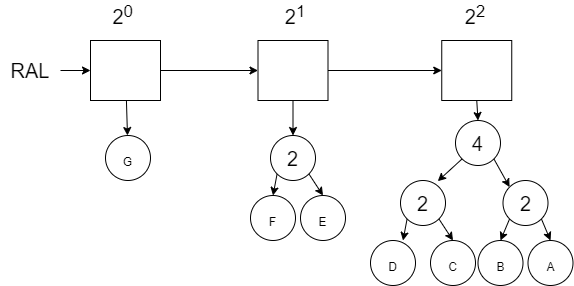

The diagram above was exported from draw.io. Its source (the exported page's mxGraphModel, read from the mxfile embedded in the PNG):
<mxGraphModel dx="1102" dy="865" grid="1" gridSize="10" guides="1" tooltips="1" connect="1" arrows="1" fold="1" page="1" pageScale="1" pageWidth="850" pageHeight="1100" math="0" shadow="0">
  <root>
    <mxCell id="0" />
    <mxCell id="1" parent="0" />
    <mxCell id="-DS1Y1ChxDshjBo23wWi-64" value="" style="edgeStyle=none;rounded=0;orthogonalLoop=1;jettySize=auto;html=1;fontSize=12;" parent="1" source="-DS1Y1ChxDshjBo23wWi-3" target="-DS1Y1ChxDshjBo23wWi-63" edge="1">
      <mxGeometry relative="1" as="geometry" />
    </mxCell>
    <mxCell id="-DS1Y1ChxDshjBo23wWi-69" value="" style="edgeStyle=none;rounded=0;orthogonalLoop=1;jettySize=auto;html=1;fontSize=12;" parent="1" source="-DS1Y1ChxDshjBo23wWi-3" target="-DS1Y1ChxDshjBo23wWi-4" edge="1">
      <mxGeometry relative="1" as="geometry" />
    </mxCell>
    <mxCell id="-DS1Y1ChxDshjBo23wWi-3" value="" style="rounded=0;whiteSpace=wrap;html=1;fontSize=20;" parent="1" vertex="1">
      <mxGeometry x="130" y="130" width="70" height="60" as="geometry" />
    </mxCell>
    <mxCell id="-DS1Y1ChxDshjBo23wWi-70" value="" style="edgeStyle=none;rounded=0;orthogonalLoop=1;jettySize=auto;html=1;fontSize=12;" parent="1" source="-DS1Y1ChxDshjBo23wWi-4" target="-DS1Y1ChxDshjBo23wWi-5" edge="1">
      <mxGeometry relative="1" as="geometry" />
    </mxCell>
    <mxCell id="-DS1Y1ChxDshjBo23wWi-89" style="edgeStyle=none;rounded=0;orthogonalLoop=1;jettySize=auto;html=1;exitX=0.5;exitY=1;exitDx=0;exitDy=0;entryX=0.5;entryY=0;entryDx=0;entryDy=0;fontSize=12;" parent="1" source="-DS1Y1ChxDshjBo23wWi-4" target="-DS1Y1ChxDshjBo23wWi-86" edge="1">
      <mxGeometry relative="1" as="geometry" />
    </mxCell>
    <mxCell id="-DS1Y1ChxDshjBo23wWi-4" value="" style="rounded=0;whiteSpace=wrap;html=1;fontSize=20;" parent="1" vertex="1">
      <mxGeometry x="297.5" y="130" width="70" height="60" as="geometry" />
    </mxCell>
    <mxCell id="-DS1Y1ChxDshjBo23wWi-65" style="edgeStyle=none;rounded=0;orthogonalLoop=1;jettySize=auto;html=1;exitX=0.5;exitY=1;exitDx=0;exitDy=0;entryX=0.5;entryY=0;entryDx=0;entryDy=0;fontSize=12;" parent="1" source="-DS1Y1ChxDshjBo23wWi-5" target="-DS1Y1ChxDshjBo23wWi-17" edge="1">
      <mxGeometry relative="1" as="geometry" />
    </mxCell>
    <mxCell id="-DS1Y1ChxDshjBo23wWi-5" value="" style="rounded=0;whiteSpace=wrap;html=1;fontSize=20;" parent="1" vertex="1">
      <mxGeometry x="481.25" y="130" width="70" height="60" as="geometry" />
    </mxCell>
    <mxCell id="-DS1Y1ChxDshjBo23wWi-8" value="2&lt;sup&gt;1&lt;/sup&gt;" style="text;html=1;strokeColor=none;fillColor=none;align=center;verticalAlign=middle;whiteSpace=wrap;rounded=0;fontSize=20;" parent="1" vertex="1">
      <mxGeometry x="305" y="90" width="60" height="30" as="geometry" />
    </mxCell>
    <mxCell id="-DS1Y1ChxDshjBo23wWi-9" value="2&lt;sup&gt;0&amp;nbsp;&lt;/sup&gt;" style="text;html=1;strokeColor=none;fillColor=none;align=center;verticalAlign=middle;whiteSpace=wrap;rounded=0;fontSize=20;" parent="1" vertex="1">
      <mxGeometry x="135" y="90" width="60" height="30" as="geometry" />
    </mxCell>
    <mxCell id="-DS1Y1ChxDshjBo23wWi-10" value="2&lt;sup&gt;2&lt;/sup&gt;" style="text;html=1;strokeColor=none;fillColor=none;align=center;verticalAlign=middle;whiteSpace=wrap;rounded=0;fontSize=20;" parent="1" vertex="1">
      <mxGeometry x="485" y="90" width="60" height="30" as="geometry" />
    </mxCell>
    <mxCell id="-DS1Y1ChxDshjBo23wWi-27" style="edgeStyle=none;rounded=0;orthogonalLoop=1;jettySize=auto;html=1;exitX=0;exitY=1;exitDx=0;exitDy=0;entryX=0.828;entryY=0.015;entryDx=0;entryDy=0;entryPerimeter=0;fontSize=12;" parent="1" source="-DS1Y1ChxDshjBo23wWi-17" target="-DS1Y1ChxDshjBo23wWi-18" edge="1">
      <mxGeometry relative="1" as="geometry" />
    </mxCell>
    <mxCell id="-DS1Y1ChxDshjBo23wWi-28" style="edgeStyle=none;rounded=0;orthogonalLoop=1;jettySize=auto;html=1;exitX=1;exitY=1;exitDx=0;exitDy=0;entryX=0;entryY=0;entryDx=0;entryDy=0;fontSize=12;" parent="1" source="-DS1Y1ChxDshjBo23wWi-17" target="-DS1Y1ChxDshjBo23wWi-19" edge="1">
      <mxGeometry relative="1" as="geometry" />
    </mxCell>
    <mxCell id="-DS1Y1ChxDshjBo23wWi-17" value="4" style="ellipse;whiteSpace=wrap;html=1;aspect=fixed;fontSize=20;" parent="1" vertex="1">
      <mxGeometry x="495" y="210" width="45" height="45" as="geometry" />
    </mxCell>
    <mxCell id="-DS1Y1ChxDshjBo23wWi-29" style="edgeStyle=none;rounded=0;orthogonalLoop=1;jettySize=auto;html=1;exitX=0;exitY=1;exitDx=0;exitDy=0;entryX=0.5;entryY=0;entryDx=0;entryDy=0;fontSize=12;" parent="1" source="-DS1Y1ChxDshjBo23wWi-18" edge="1">
      <mxGeometry relative="1" as="geometry">
        <mxPoint x="442.5" y="330" as="targetPoint" />
      </mxGeometry>
    </mxCell>
    <mxCell id="-DS1Y1ChxDshjBo23wWi-30" style="edgeStyle=none;rounded=0;orthogonalLoop=1;jettySize=auto;html=1;exitX=1;exitY=1;exitDx=0;exitDy=0;entryX=0.5;entryY=0;entryDx=0;entryDy=0;fontSize=12;" parent="1" source="-DS1Y1ChxDshjBo23wWi-18" target="-DS1Y1ChxDshjBo23wWi-21" edge="1">
      <mxGeometry relative="1" as="geometry" />
    </mxCell>
    <mxCell id="-DS1Y1ChxDshjBo23wWi-18" value="2" style="ellipse;whiteSpace=wrap;html=1;aspect=fixed;fontSize=20;" parent="1" vertex="1">
      <mxGeometry x="440" y="270" width="45" height="45" as="geometry" />
    </mxCell>
    <mxCell id="-DS1Y1ChxDshjBo23wWi-31" style="edgeStyle=none;rounded=0;orthogonalLoop=1;jettySize=auto;html=1;exitX=0;exitY=1;exitDx=0;exitDy=0;entryX=0.5;entryY=0;entryDx=0;entryDy=0;fontSize=12;" parent="1" source="-DS1Y1ChxDshjBo23wWi-19" target="-DS1Y1ChxDshjBo23wWi-22" edge="1">
      <mxGeometry relative="1" as="geometry" />
    </mxCell>
    <mxCell id="-DS1Y1ChxDshjBo23wWi-32" style="edgeStyle=none;rounded=0;orthogonalLoop=1;jettySize=auto;html=1;exitX=1;exitY=1;exitDx=0;exitDy=0;entryX=0.5;entryY=0;entryDx=0;entryDy=0;fontSize=12;" parent="1" source="-DS1Y1ChxDshjBo23wWi-19" target="-DS1Y1ChxDshjBo23wWi-23" edge="1">
      <mxGeometry relative="1" as="geometry" />
    </mxCell>
    <mxCell id="-DS1Y1ChxDshjBo23wWi-19" value="2" style="ellipse;whiteSpace=wrap;html=1;aspect=fixed;fontSize=20;" parent="1" vertex="1">
      <mxGeometry x="542.5" y="270" width="45" height="45" as="geometry" />
    </mxCell>
    <mxCell id="-DS1Y1ChxDshjBo23wWi-20" value="&lt;font style=&quot;font-size: 12px&quot;&gt;D&lt;/font&gt;" style="ellipse;whiteSpace=wrap;html=1;aspect=fixed;fontSize=20;" parent="1" vertex="1">
      <mxGeometry x="410" y="330" width="45" height="45" as="geometry" />
    </mxCell>
    <mxCell id="-DS1Y1ChxDshjBo23wWi-21" value="&lt;font style=&quot;font-size: 12px&quot;&gt;C&lt;/font&gt;" style="ellipse;whiteSpace=wrap;html=1;aspect=fixed;fontSize=20;" parent="1" vertex="1">
      <mxGeometry x="470" y="330" width="45" height="45" as="geometry" />
    </mxCell>
    <mxCell id="-DS1Y1ChxDshjBo23wWi-22" value="&lt;font style=&quot;font-size: 12px&quot;&gt;B&lt;/font&gt;" style="ellipse;whiteSpace=wrap;html=1;aspect=fixed;fontSize=20;" parent="1" vertex="1">
      <mxGeometry x="517.5" y="330" width="45" height="45" as="geometry" />
    </mxCell>
    <mxCell id="-DS1Y1ChxDshjBo23wWi-23" value="&lt;font style=&quot;font-size: 12px&quot;&gt;A&lt;/font&gt;" style="ellipse;whiteSpace=wrap;html=1;aspect=fixed;fontSize=20;" parent="1" vertex="1">
      <mxGeometry x="567.5" y="330" width="45" height="45" as="geometry" />
    </mxCell>
    <mxCell id="-DS1Y1ChxDshjBo23wWi-63" value="&lt;font style=&quot;font-size: 12px&quot;&gt;G&lt;/font&gt;" style="ellipse;whiteSpace=wrap;html=1;aspect=fixed;fontSize=20;" parent="1" vertex="1">
      <mxGeometry x="145" y="225" width="45" height="45" as="geometry" />
    </mxCell>
    <mxCell id="-DS1Y1ChxDshjBo23wWi-68" style="edgeStyle=none;rounded=0;orthogonalLoop=1;jettySize=auto;html=1;exitX=1;exitY=0.5;exitDx=0;exitDy=0;entryX=0;entryY=0.5;entryDx=0;entryDy=0;fontSize=12;" parent="1" source="-DS1Y1ChxDshjBo23wWi-67" target="-DS1Y1ChxDshjBo23wWi-3" edge="1">
      <mxGeometry relative="1" as="geometry" />
    </mxCell>
    <mxCell id="-DS1Y1ChxDshjBo23wWi-67" value="RAL" style="text;html=1;strokeColor=none;fillColor=none;align=center;verticalAlign=middle;whiteSpace=wrap;rounded=0;fontSize=20;" parent="1" vertex="1">
      <mxGeometry x="40" y="145" width="60" height="30" as="geometry" />
    </mxCell>
    <mxCell id="-DS1Y1ChxDshjBo23wWi-84" style="edgeStyle=none;rounded=0;orthogonalLoop=1;jettySize=auto;html=1;exitX=0;exitY=1;exitDx=0;exitDy=0;entryX=0.5;entryY=0;entryDx=0;entryDy=0;fontSize=12;" parent="1" source="-DS1Y1ChxDshjBo23wWi-86" target="-DS1Y1ChxDshjBo23wWi-87" edge="1">
      <mxGeometry relative="1" as="geometry" />
    </mxCell>
    <mxCell id="-DS1Y1ChxDshjBo23wWi-85" style="edgeStyle=none;rounded=0;orthogonalLoop=1;jettySize=auto;html=1;exitX=1;exitY=1;exitDx=0;exitDy=0;entryX=0.5;entryY=0;entryDx=0;entryDy=0;fontSize=12;" parent="1" source="-DS1Y1ChxDshjBo23wWi-86" target="-DS1Y1ChxDshjBo23wWi-88" edge="1">
      <mxGeometry relative="1" as="geometry" />
    </mxCell>
    <mxCell id="-DS1Y1ChxDshjBo23wWi-86" value="2" style="ellipse;whiteSpace=wrap;html=1;aspect=fixed;fontSize=20;" parent="1" vertex="1">
      <mxGeometry x="310" y="225" width="45" height="45" as="geometry" />
    </mxCell>
    <mxCell id="-DS1Y1ChxDshjBo23wWi-87" value="&lt;font style=&quot;font-size: 12px&quot;&gt;F&lt;/font&gt;" style="ellipse;whiteSpace=wrap;html=1;aspect=fixed;fontSize=20;" parent="1" vertex="1">
      <mxGeometry x="290" y="285" width="45" height="45" as="geometry" />
    </mxCell>
    <mxCell id="-DS1Y1ChxDshjBo23wWi-88" value="&lt;font style=&quot;font-size: 12px&quot;&gt;E&lt;/font&gt;" style="ellipse;whiteSpace=wrap;html=1;aspect=fixed;fontSize=20;" parent="1" vertex="1">
      <mxGeometry x="340" y="285" width="45" height="45" as="geometry" />
    </mxCell>
  </root>
</mxGraphModel>